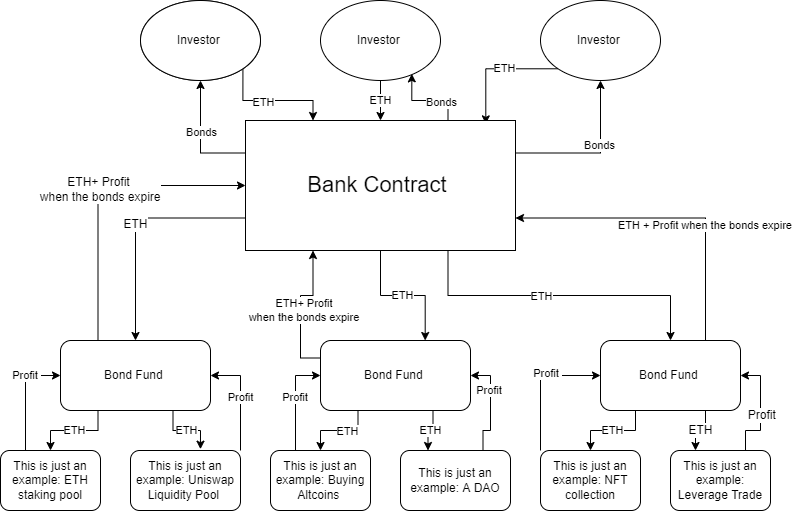

The diagram above was exported from draw.io. Its source (the exported page's mxGraphModel, read from the mxfile embedded in the PNG):
<mxGraphModel dx="645" dy="364" grid="1" gridSize="10" guides="1" tooltips="1" connect="1" arrows="1" fold="1" page="1" pageScale="1" pageWidth="850" pageHeight="1100" math="0" shadow="0">
  <root>
    <mxCell id="0" />
    <mxCell id="1" parent="0" />
    <object label="Investor&amp;nbsp;" id="QviM4pzUyRA1vGICweC--1">
      <mxCell style="ellipse;whiteSpace=wrap;html=1;" vertex="1" parent="1">
        <mxGeometry x="150" y="50" width="120" height="80" as="geometry" />
      </mxCell>
    </object>
    <mxCell id="QviM4pzUyRA1vGICweC--9" style="edgeStyle=orthogonalEdgeStyle;rounded=0;orthogonalLoop=1;jettySize=auto;html=1;exitX=1;exitY=1;exitDx=0;exitDy=0;entryX=0.25;entryY=0;entryDx=0;entryDy=0;" edge="1" parent="1" source="QviM4pzUyRA1vGICweC--2" target="QviM4pzUyRA1vGICweC--6">
      <mxGeometry relative="1" as="geometry" />
    </mxCell>
    <mxCell id="QviM4pzUyRA1vGICweC--16" value="ETH" style="edgeLabel;html=1;align=center;verticalAlign=middle;resizable=0;points=[];" vertex="1" connectable="0" parent="QviM4pzUyRA1vGICweC--9">
      <mxGeometry x="-0.1465" y="-1" relative="1" as="geometry">
        <mxPoint as="offset" />
      </mxGeometry>
    </mxCell>
    <object label="Investor&amp;nbsp;" id="QviM4pzUyRA1vGICweC--2">
      <mxCell style="ellipse;whiteSpace=wrap;html=1;" vertex="1" parent="1">
        <mxGeometry x="150" y="50" width="120" height="80" as="geometry" />
      </mxCell>
    </object>
    <mxCell id="QviM4pzUyRA1vGICweC--8" value="ETH" style="edgeStyle=orthogonalEdgeStyle;rounded=0;orthogonalLoop=1;jettySize=auto;html=1;exitX=0.5;exitY=1;exitDx=0;exitDy=0;entryX=0.5;entryY=0;entryDx=0;entryDy=0;" edge="1" parent="1" source="QviM4pzUyRA1vGICweC--3" target="QviM4pzUyRA1vGICweC--6">
      <mxGeometry relative="1" as="geometry" />
    </mxCell>
    <object label="Investor&amp;nbsp;" id="QviM4pzUyRA1vGICweC--3">
      <mxCell style="ellipse;whiteSpace=wrap;html=1;" vertex="1" parent="1">
        <mxGeometry x="330" y="50" width="120" height="80" as="geometry" />
      </mxCell>
    </object>
    <mxCell id="QviM4pzUyRA1vGICweC--7" style="edgeStyle=orthogonalEdgeStyle;rounded=0;orthogonalLoop=1;jettySize=auto;html=1;exitX=0;exitY=1;exitDx=0;exitDy=0;entryX=0.89;entryY=0.026;entryDx=0;entryDy=0;entryPerimeter=0;" edge="1" parent="1" source="QviM4pzUyRA1vGICweC--4" target="QviM4pzUyRA1vGICweC--6">
      <mxGeometry relative="1" as="geometry" />
    </mxCell>
    <mxCell id="QviM4pzUyRA1vGICweC--14" value="ETH" style="edgeLabel;html=1;align=center;verticalAlign=middle;resizable=0;points=[];" vertex="1" connectable="0" parent="QviM4pzUyRA1vGICweC--7">
      <mxGeometry x="-0.1534" y="-1" relative="1" as="geometry">
        <mxPoint as="offset" />
      </mxGeometry>
    </mxCell>
    <object label="Investor&amp;nbsp;" id="QviM4pzUyRA1vGICweC--4">
      <mxCell style="ellipse;whiteSpace=wrap;html=1;" vertex="1" parent="1">
        <mxGeometry x="550" y="50" width="120" height="80" as="geometry" />
      </mxCell>
    </object>
    <mxCell id="QviM4pzUyRA1vGICweC--10" style="edgeStyle=orthogonalEdgeStyle;rounded=0;orthogonalLoop=1;jettySize=auto;html=1;exitX=0;exitY=0.25;exitDx=0;exitDy=0;entryX=0.5;entryY=1;entryDx=0;entryDy=0;" edge="1" parent="1" source="QviM4pzUyRA1vGICweC--6" target="QviM4pzUyRA1vGICweC--2">
      <mxGeometry relative="1" as="geometry" />
    </mxCell>
    <mxCell id="QviM4pzUyRA1vGICweC--17" value="Bonds" style="edgeLabel;html=1;align=center;verticalAlign=middle;resizable=0;points=[];" vertex="1" connectable="0" parent="QviM4pzUyRA1vGICweC--10">
      <mxGeometry x="0.1206" relative="1" as="geometry">
        <mxPoint as="offset" />
      </mxGeometry>
    </mxCell>
    <mxCell id="QviM4pzUyRA1vGICweC--11" style="edgeStyle=orthogonalEdgeStyle;rounded=0;orthogonalLoop=1;jettySize=auto;html=1;exitX=0.75;exitY=0;exitDx=0;exitDy=0;entryX=0.761;entryY=0.917;entryDx=0;entryDy=0;entryPerimeter=0;" edge="1" parent="1" source="QviM4pzUyRA1vGICweC--6" target="QviM4pzUyRA1vGICweC--3">
      <mxGeometry relative="1" as="geometry" />
    </mxCell>
    <mxCell id="QviM4pzUyRA1vGICweC--15" value="Bonds" style="edgeLabel;html=1;align=center;verticalAlign=middle;resizable=0;points=[];" vertex="1" connectable="0" parent="QviM4pzUyRA1vGICweC--11">
      <mxGeometry x="-0.3522" y="1" relative="1" as="geometry">
        <mxPoint as="offset" />
      </mxGeometry>
    </mxCell>
    <mxCell id="QviM4pzUyRA1vGICweC--12" style="edgeStyle=orthogonalEdgeStyle;rounded=0;orthogonalLoop=1;jettySize=auto;html=1;exitX=1;exitY=0.25;exitDx=0;exitDy=0;entryX=0.5;entryY=1;entryDx=0;entryDy=0;" edge="1" parent="1" source="QviM4pzUyRA1vGICweC--6" target="QviM4pzUyRA1vGICweC--4">
      <mxGeometry relative="1" as="geometry" />
    </mxCell>
    <mxCell id="QviM4pzUyRA1vGICweC--13" value="Bonds" style="edgeLabel;html=1;align=center;verticalAlign=middle;resizable=0;points=[];" vertex="1" connectable="0" parent="QviM4pzUyRA1vGICweC--12">
      <mxGeometry x="0.1788" y="2" relative="1" as="geometry">
        <mxPoint as="offset" />
      </mxGeometry>
    </mxCell>
    <mxCell id="QviM4pzUyRA1vGICweC--25" style="edgeStyle=orthogonalEdgeStyle;rounded=0;orthogonalLoop=1;jettySize=auto;html=1;exitX=0.75;exitY=1;exitDx=0;exitDy=0;entryX=0.5;entryY=0;entryDx=0;entryDy=0;" edge="1" parent="1" source="QviM4pzUyRA1vGICweC--6" target="QviM4pzUyRA1vGICweC--19">
      <mxGeometry relative="1" as="geometry" />
    </mxCell>
    <mxCell id="QviM4pzUyRA1vGICweC--27" value="ETH" style="edgeLabel;html=1;align=center;verticalAlign=middle;resizable=0;points=[];" vertex="1" connectable="0" parent="QviM4pzUyRA1vGICweC--25">
      <mxGeometry x="-0.1193" relative="1" as="geometry">
        <mxPoint as="offset" />
      </mxGeometry>
    </mxCell>
    <mxCell id="QviM4pzUyRA1vGICweC--46" value="ETH" style="edgeStyle=orthogonalEdgeStyle;rounded=0;orthogonalLoop=1;jettySize=auto;html=1;exitX=0.5;exitY=1;exitDx=0;exitDy=0;entryX=0.698;entryY=0;entryDx=0;entryDy=0;entryPerimeter=0;" edge="1" parent="1" source="QviM4pzUyRA1vGICweC--6" target="QviM4pzUyRA1vGICweC--20">
      <mxGeometry relative="1" as="geometry" />
    </mxCell>
    <mxCell id="QviM4pzUyRA1vGICweC--81" value="ETH" style="edgeStyle=orthogonalEdgeStyle;rounded=0;orthogonalLoop=1;jettySize=auto;html=1;exitX=0;exitY=0.75;exitDx=0;exitDy=0;entryX=0.5;entryY=0;entryDx=0;entryDy=0;fontSize=12;" edge="1" parent="1" source="QviM4pzUyRA1vGICweC--6" target="QviM4pzUyRA1vGICweC--18">
      <mxGeometry relative="1" as="geometry" />
    </mxCell>
    <mxCell id="QviM4pzUyRA1vGICweC--6" value="&lt;font style=&quot;font-size: 22px;&quot;&gt;Bank Contract&amp;nbsp;&lt;/font&gt;" style="rounded=0;whiteSpace=wrap;html=1;" vertex="1" parent="1">
      <mxGeometry x="255" y="170" width="270" height="130" as="geometry" />
    </mxCell>
    <mxCell id="QviM4pzUyRA1vGICweC--49" value="ETH" style="edgeStyle=orthogonalEdgeStyle;rounded=0;orthogonalLoop=1;jettySize=auto;html=1;exitX=0.25;exitY=1;exitDx=0;exitDy=0;entryX=0.5;entryY=0;entryDx=0;entryDy=0;" edge="1" parent="1" source="QviM4pzUyRA1vGICweC--18" target="QviM4pzUyRA1vGICweC--34">
      <mxGeometry relative="1" as="geometry" />
    </mxCell>
    <mxCell id="QviM4pzUyRA1vGICweC--50" value="ETH" style="edgeStyle=orthogonalEdgeStyle;rounded=0;orthogonalLoop=1;jettySize=auto;html=1;exitX=0.75;exitY=1;exitDx=0;exitDy=0;entryX=0.636;entryY=-0.022;entryDx=0;entryDy=0;entryPerimeter=0;" edge="1" parent="1" source="QviM4pzUyRA1vGICweC--18" target="QviM4pzUyRA1vGICweC--36">
      <mxGeometry relative="1" as="geometry" />
    </mxCell>
    <mxCell id="QviM4pzUyRA1vGICweC--80" value="ETH+ Profit&lt;br&gt;&amp;nbsp;when the bonds expire" style="edgeStyle=orthogonalEdgeStyle;rounded=0;orthogonalLoop=1;jettySize=auto;html=1;exitX=0.25;exitY=0;exitDx=0;exitDy=0;entryX=0;entryY=0.5;entryDx=0;entryDy=0;fontSize=12;" edge="1" parent="1" source="QviM4pzUyRA1vGICweC--18" target="QviM4pzUyRA1vGICweC--6">
      <mxGeometry relative="1" as="geometry" />
    </mxCell>
    <mxCell id="QviM4pzUyRA1vGICweC--18" value="Bond Fund&amp;nbsp;" style="rounded=1;whiteSpace=wrap;html=1;" vertex="1" parent="1">
      <mxGeometry x="70" y="390" width="150" height="70" as="geometry" />
    </mxCell>
    <mxCell id="QviM4pzUyRA1vGICweC--26" style="edgeStyle=orthogonalEdgeStyle;rounded=0;orthogonalLoop=1;jettySize=auto;html=1;exitX=0.75;exitY=0;exitDx=0;exitDy=0;entryX=1;entryY=0.75;entryDx=0;entryDy=0;" edge="1" parent="1" source="QviM4pzUyRA1vGICweC--19" target="QviM4pzUyRA1vGICweC--6">
      <mxGeometry relative="1" as="geometry" />
    </mxCell>
    <mxCell id="QviM4pzUyRA1vGICweC--33" value="ETH + Profit when the bonds expire&amp;nbsp;" style="edgeLabel;html=1;align=center;verticalAlign=middle;resizable=0;points=[];" vertex="1" connectable="0" parent="QviM4pzUyRA1vGICweC--26">
      <mxGeometry x="-0.2574" relative="1" as="geometry">
        <mxPoint as="offset" />
      </mxGeometry>
    </mxCell>
    <mxCell id="QviM4pzUyRA1vGICweC--67" value="ETH" style="edgeStyle=orthogonalEdgeStyle;rounded=0;orthogonalLoop=1;jettySize=auto;html=1;exitX=0.25;exitY=1;exitDx=0;exitDy=0;entryX=0.5;entryY=0;entryDx=0;entryDy=0;" edge="1" parent="1" source="QviM4pzUyRA1vGICweC--19" target="QviM4pzUyRA1vGICweC--38">
      <mxGeometry relative="1" as="geometry" />
    </mxCell>
    <mxCell id="QviM4pzUyRA1vGICweC--71" value="ETH" style="edgeStyle=orthogonalEdgeStyle;rounded=0;orthogonalLoop=1;jettySize=auto;html=1;exitX=0.75;exitY=1;exitDx=0;exitDy=0;entryX=0.25;entryY=0;entryDx=0;entryDy=0;fontSize=12;" edge="1" parent="1" source="QviM4pzUyRA1vGICweC--19" target="QviM4pzUyRA1vGICweC--39">
      <mxGeometry relative="1" as="geometry" />
    </mxCell>
    <mxCell id="QviM4pzUyRA1vGICweC--19" value="Bond Fund&amp;nbsp;" style="rounded=1;whiteSpace=wrap;html=1;" vertex="1" parent="1">
      <mxGeometry x="610" y="390" width="140" height="70" as="geometry" />
    </mxCell>
    <mxCell id="QviM4pzUyRA1vGICweC--47" style="edgeStyle=orthogonalEdgeStyle;rounded=0;orthogonalLoop=1;jettySize=auto;html=1;exitX=0;exitY=0.25;exitDx=0;exitDy=0;entryX=0.25;entryY=1;entryDx=0;entryDy=0;" edge="1" parent="1" source="QviM4pzUyRA1vGICweC--20" target="QviM4pzUyRA1vGICweC--6">
      <mxGeometry relative="1" as="geometry" />
    </mxCell>
    <mxCell id="QviM4pzUyRA1vGICweC--48" value="ETH+ Profit &lt;br&gt;when the bonds expire&amp;nbsp;" style="edgeLabel;html=1;align=center;verticalAlign=middle;resizable=0;points=[];" vertex="1" connectable="0" parent="QviM4pzUyRA1vGICweC--47">
      <mxGeometry x="-0.0214" y="-4" relative="1" as="geometry">
        <mxPoint y="1" as="offset" />
      </mxGeometry>
    </mxCell>
    <mxCell id="QviM4pzUyRA1vGICweC--58" style="edgeStyle=orthogonalEdgeStyle;rounded=0;orthogonalLoop=1;jettySize=auto;html=1;exitX=0.25;exitY=1;exitDx=0;exitDy=0;entryX=0.5;entryY=0;entryDx=0;entryDy=0;" edge="1" parent="1" source="QviM4pzUyRA1vGICweC--20" target="QviM4pzUyRA1vGICweC--35">
      <mxGeometry relative="1" as="geometry" />
    </mxCell>
    <mxCell id="QviM4pzUyRA1vGICweC--59" value="ETH" style="edgeLabel;html=1;align=center;verticalAlign=middle;resizable=0;points=[];" vertex="1" connectable="0" parent="QviM4pzUyRA1vGICweC--58">
      <mxGeometry x="-0.2043" relative="1" as="geometry">
        <mxPoint as="offset" />
      </mxGeometry>
    </mxCell>
    <mxCell id="QviM4pzUyRA1vGICweC--63" value="ETH" style="edgeStyle=orthogonalEdgeStyle;rounded=0;orthogonalLoop=1;jettySize=auto;html=1;exitX=0.75;exitY=1;exitDx=0;exitDy=0;entryX=0.25;entryY=0;entryDx=0;entryDy=0;" edge="1" parent="1" source="QviM4pzUyRA1vGICweC--20" target="QviM4pzUyRA1vGICweC--37">
      <mxGeometry relative="1" as="geometry" />
    </mxCell>
    <mxCell id="QviM4pzUyRA1vGICweC--20" value="Bond Fund&amp;nbsp;" style="rounded=1;whiteSpace=wrap;html=1;" vertex="1" parent="1">
      <mxGeometry x="330" y="390" width="150" height="70" as="geometry" />
    </mxCell>
    <mxCell id="QviM4pzUyRA1vGICweC--51" style="edgeStyle=orthogonalEdgeStyle;rounded=0;orthogonalLoop=1;jettySize=auto;html=1;exitX=0.25;exitY=0;exitDx=0;exitDy=0;entryX=0;entryY=0.5;entryDx=0;entryDy=0;" edge="1" parent="1" source="QviM4pzUyRA1vGICweC--34" target="QviM4pzUyRA1vGICweC--18">
      <mxGeometry relative="1" as="geometry" />
    </mxCell>
    <mxCell id="QviM4pzUyRA1vGICweC--52" value="Profit&amp;nbsp;" style="edgeLabel;html=1;align=center;verticalAlign=middle;resizable=0;points=[];" vertex="1" connectable="0" parent="QviM4pzUyRA1vGICweC--51">
      <mxGeometry x="0.3667" y="1" relative="1" as="geometry">
        <mxPoint as="offset" />
      </mxGeometry>
    </mxCell>
    <mxCell id="QviM4pzUyRA1vGICweC--34" value="This is just an example: ETH staking pool" style="rounded=1;whiteSpace=wrap;html=1;" vertex="1" parent="1">
      <mxGeometry x="10" y="500" width="100" height="60" as="geometry" />
    </mxCell>
    <mxCell id="QviM4pzUyRA1vGICweC--55" style="edgeStyle=orthogonalEdgeStyle;rounded=0;orthogonalLoop=1;jettySize=auto;html=1;exitX=0.25;exitY=0;exitDx=0;exitDy=0;entryX=0;entryY=0.5;entryDx=0;entryDy=0;" edge="1" parent="1" source="QviM4pzUyRA1vGICweC--35" target="QviM4pzUyRA1vGICweC--20">
      <mxGeometry relative="1" as="geometry" />
    </mxCell>
    <mxCell id="QviM4pzUyRA1vGICweC--56" value="Profit&amp;nbsp;" style="edgeLabel;html=1;align=center;verticalAlign=middle;resizable=0;points=[];" vertex="1" connectable="0" parent="QviM4pzUyRA1vGICweC--55">
      <mxGeometry x="0.0867" relative="1" as="geometry">
        <mxPoint as="offset" />
      </mxGeometry>
    </mxCell>
    <mxCell id="QviM4pzUyRA1vGICweC--35" value="This is just an example: Buying Altcoins&amp;nbsp;" style="rounded=1;whiteSpace=wrap;html=1;" vertex="1" parent="1">
      <mxGeometry x="280" y="500" width="100" height="60" as="geometry" />
    </mxCell>
    <mxCell id="QviM4pzUyRA1vGICweC--53" value="Profit" style="edgeStyle=orthogonalEdgeStyle;rounded=0;orthogonalLoop=1;jettySize=auto;html=1;exitX=1;exitY=0;exitDx=0;exitDy=0;entryX=1;entryY=0.5;entryDx=0;entryDy=0;" edge="1" parent="1" source="QviM4pzUyRA1vGICweC--36" target="QviM4pzUyRA1vGICweC--18">
      <mxGeometry relative="1" as="geometry" />
    </mxCell>
    <mxCell id="QviM4pzUyRA1vGICweC--36" value="This is just an example: Uniswap Liquidity Pool&amp;nbsp;" style="rounded=1;whiteSpace=wrap;html=1;" vertex="1" parent="1">
      <mxGeometry x="140" y="500" width="110" height="60" as="geometry" />
    </mxCell>
    <mxCell id="QviM4pzUyRA1vGICweC--60" style="edgeStyle=orthogonalEdgeStyle;rounded=0;orthogonalLoop=1;jettySize=auto;html=1;exitX=0.75;exitY=0;exitDx=0;exitDy=0;entryX=1;entryY=0.5;entryDx=0;entryDy=0;" edge="1" parent="1" source="QviM4pzUyRA1vGICweC--37" target="QviM4pzUyRA1vGICweC--20">
      <mxGeometry relative="1" as="geometry" />
    </mxCell>
    <mxCell id="QviM4pzUyRA1vGICweC--61" value="Profit&amp;nbsp;" style="edgeLabel;html=1;align=center;verticalAlign=middle;resizable=0;points=[];" vertex="1" connectable="0" parent="QviM4pzUyRA1vGICweC--60">
      <mxGeometry x="0.3236" y="1" relative="1" as="geometry">
        <mxPoint as="offset" />
      </mxGeometry>
    </mxCell>
    <mxCell id="QviM4pzUyRA1vGICweC--37" value="This is just an example: A DAO" style="rounded=1;whiteSpace=wrap;html=1;" vertex="1" parent="1">
      <mxGeometry x="410" y="500" width="110" height="60" as="geometry" />
    </mxCell>
    <mxCell id="QviM4pzUyRA1vGICweC--64" style="edgeStyle=orthogonalEdgeStyle;rounded=0;orthogonalLoop=1;jettySize=auto;html=1;exitX=0;exitY=0;exitDx=0;exitDy=0;entryX=0;entryY=0.5;entryDx=0;entryDy=0;" edge="1" parent="1" source="QviM4pzUyRA1vGICweC--38" target="QviM4pzUyRA1vGICweC--19">
      <mxGeometry relative="1" as="geometry" />
    </mxCell>
    <mxCell id="QviM4pzUyRA1vGICweC--65" value="Profit&amp;nbsp;" style="edgeLabel;html=1;align=center;verticalAlign=middle;resizable=0;points=[];" vertex="1" connectable="0" parent="QviM4pzUyRA1vGICweC--64">
      <mxGeometry x="0.2" y="3" relative="1" as="geometry">
        <mxPoint as="offset" />
      </mxGeometry>
    </mxCell>
    <mxCell id="QviM4pzUyRA1vGICweC--38" value="This is just an example: NFT collection" style="rounded=1;whiteSpace=wrap;html=1;" vertex="1" parent="1">
      <mxGeometry x="550" y="500" width="100" height="60" as="geometry" />
    </mxCell>
    <mxCell id="QviM4pzUyRA1vGICweC--74" style="edgeStyle=orthogonalEdgeStyle;rounded=0;orthogonalLoop=1;jettySize=auto;html=1;exitX=0.75;exitY=0;exitDx=0;exitDy=0;entryX=1;entryY=0.5;entryDx=0;entryDy=0;fontSize=12;" edge="1" parent="1" source="QviM4pzUyRA1vGICweC--39" target="QviM4pzUyRA1vGICweC--19">
      <mxGeometry relative="1" as="geometry" />
    </mxCell>
    <mxCell id="QviM4pzUyRA1vGICweC--75" value="Profit&amp;nbsp;" style="edgeLabel;html=1;align=center;verticalAlign=middle;resizable=0;points=[];fontSize=12;" vertex="1" connectable="0" parent="QviM4pzUyRA1vGICweC--74">
      <mxGeometry x="-0.0788" y="-2" relative="1" as="geometry">
        <mxPoint as="offset" />
      </mxGeometry>
    </mxCell>
    <mxCell id="QviM4pzUyRA1vGICweC--39" value="This is just an example: Leverage Trade" style="rounded=1;whiteSpace=wrap;html=1;" vertex="1" parent="1">
      <mxGeometry x="680" y="500" width="100" height="60" as="geometry" />
    </mxCell>
  </root>
</mxGraphModel>